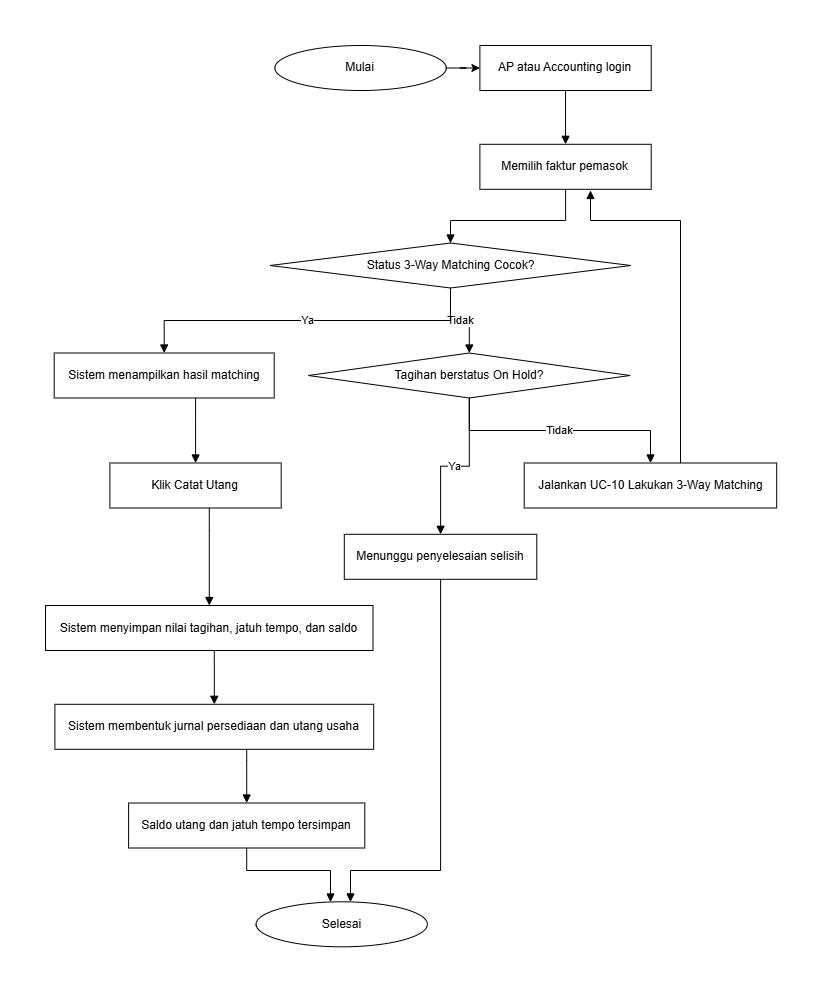

The diagram above was exported from draw.io. Its source (the exported page's mxGraphModel, read from the mxfile embedded in the PNG):
<mxGraphModel dx="1467" dy="839" grid="1" gridSize="10" guides="1" tooltips="1" connect="1" arrows="1" fold="1" page="1" pageScale="1" pageWidth="821" pageHeight="991" math="0" shadow="0">
  <root>
    <mxCell id="0" />
    <mxCell id="1" parent="0" />
    <mxCell id="5oY3_UkP35oF3kC5XFqi-1" edge="1" parent="1" source="A" style="edgeStyle=orthogonalEdgeStyle;rounded=0;orthogonalLoop=1;jettySize=auto;html=1;defaultLabelBackgroundColor=page;" target="B" value="">
      <mxGeometry relative="1" as="geometry" />
    </mxCell>
    <mxCell id="A" parent="1" style="ellipse;whiteSpace=wrap;html=1;aspect=fixed;" value="Mulai" vertex="1">
      <mxGeometry height="45" width="171.3" x="274.4" y="45" as="geometry" />
    </mxCell>
    <mxCell id="B" parent="1" style="rounded=0;whiteSpace=wrap;html=1;" value="AP atau Accounting login" vertex="1">
      <mxGeometry height="45" width="171.3" x="479.4" y="45" as="geometry" />
    </mxCell>
    <mxCell id="C" parent="1" style="rounded=0;whiteSpace=wrap;html=1;" value="Memilih faktur pemasok" vertex="1">
      <mxGeometry height="45" width="171.3" x="479.4" y="143.8" as="geometry" />
    </mxCell>
    <mxCell id="D" parent="1" style="rhombus;whiteSpace=wrap;html=1;" value="Status 3-Way Matching Cocok?" vertex="1">
      <mxGeometry height="45" width="360.8" x="269.6" y="242.5" as="geometry" />
    </mxCell>
    <mxCell id="E" parent="1" style="rhombus;whiteSpace=wrap;html=1;" value="Tagihan berstatus On Hold?" vertex="1">
      <mxGeometry height="45" width="321.7" x="307.9" y="352.5" as="geometry" />
    </mxCell>
    <mxCell id="F" parent="1" style="rounded=0;whiteSpace=wrap;html=1;" value="Menunggu penyelesaian selisih" vertex="1">
      <mxGeometry height="45" width="192.5" x="343.8" y="533.8" as="geometry" />
    </mxCell>
    <mxCell id="Z" parent="1" style="ellipse;whiteSpace=wrap;html=1;aspect=fixed;" value="Selesai" vertex="1">
      <mxGeometry height="45" width="171.3" x="255.6" y="901.3" as="geometry" />
    </mxCell>
    <mxCell id="G" parent="1" style="rounded=0;whiteSpace=wrap;html=1;" value="Jalankan UC-10 Lakukan 3-Way Matching" vertex="1">
      <mxGeometry height="45" width="252.5" x="523.7" y="462.5" as="geometry" />
    </mxCell>
    <mxCell id="H" parent="1" style="parallelogram;whiteSpace=wrap;html=1;" value="Sistem menampilkan hasil matching" vertex="1">
      <mxGeometry height="45" width="220" x="53.7" y="352.5" as="geometry" />
    </mxCell>
    <mxCell id="I" parent="1" style="rounded=0;whiteSpace=wrap;html=1;" value="Klik Catat Utang" vertex="1">
      <mxGeometry height="45" width="171.3" x="109.4" y="462.5" as="geometry" />
    </mxCell>
    <mxCell id="J" parent="1" style="rounded=0;whiteSpace=wrap;html=1;" value="Sistem menyimpan nilai tagihan, jatuh tempo, dan saldo" vertex="1">
      <mxGeometry height="45" width="327.5" x="45" y="605" as="geometry" />
    </mxCell>
    <mxCell id="K" parent="1" style="rounded=0;whiteSpace=wrap;html=1;" value="Sistem membentuk jurnal persediaan dan utang usaha" vertex="1">
      <mxGeometry height="45" width="318.8" x="54.4" y="703.8" as="geometry" />
    </mxCell>
    <mxCell id="L" parent="1" style="rounded=0;whiteSpace=wrap;html=1;" value="Saldo utang dan jatuh tempo tersimpan" vertex="1">
      <mxGeometry height="45" width="236.2" x="128.1" y="802.5" as="geometry" />
    </mxCell>
    <mxCell id="e1" edge="1" parent="1" source="B" style="edgeStyle=orthogonalEdgeStyle;rounded=0;orthogonalLoop=1;jettySize=auto;html=1;endArrow=block;endFill=1;" target="C" value="">
      <mxGeometry relative="1" as="geometry" />
    </mxCell>
    <mxCell id="e2" edge="1" parent="1" source="C" style="edgeStyle=orthogonalEdgeStyle;rounded=0;orthogonalLoop=1;jettySize=auto;html=1;endArrow=block;endFill=1;" target="D" value="">
      <mxGeometry relative="1" as="geometry">
        <Array as="points">
          <mxPoint x="565.1" y="220" />
          <mxPoint x="450" y="220" />
        </Array>
      </mxGeometry>
    </mxCell>
    <mxCell id="e3" edge="1" parent="1" source="D" style="edgeStyle=orthogonalEdgeStyle;rounded=0;orthogonalLoop=1;jettySize=auto;html=1;endArrow=block;endFill=1;" target="E" value="Tidak">
      <mxGeometry relative="1" as="geometry" />
    </mxCell>
    <mxCell id="e4" edge="1" parent="1" source="E" style="edgeStyle=orthogonalEdgeStyle;rounded=0;orthogonalLoop=1;jettySize=auto;html=1;endArrow=block;endFill=1;" target="F" value="Ya">
      <mxGeometry relative="1" as="geometry" />
    </mxCell>
    <mxCell id="e5" edge="1" parent="1" source="F" style="edgeStyle=orthogonalEdgeStyle;rounded=0;orthogonalLoop=1;jettySize=auto;html=1;endArrow=block;endFill=1;" target="Z" value="">
      <mxGeometry relative="1" x="0.0225" as="geometry">
        <Array as="points">
          <mxPoint x="440.1" y="870" />
          <mxPoint x="350" y="870" />
        </Array>
      </mxGeometry>
    </mxCell>
    <mxCell id="e6" edge="1" parent="1" source="E" style="edgeStyle=orthogonalEdgeStyle;rounded=0;orthogonalLoop=1;jettySize=auto;html=1;endArrow=block;endFill=1;" target="G" value="Tidak">
      <mxGeometry relative="1" as="geometry" />
    </mxCell>
    <mxCell id="e7" edge="1" parent="1" source="G" style="edgeStyle=orthogonalEdgeStyle;rounded=0;orthogonalLoop=1;jettySize=auto;html=1;endArrow=block;endFill=1;" value="">
      <mxGeometry relative="1" x="-0.1448" as="geometry">
        <Array as="points">
          <mxPoint x="680" y="220" />
          <mxPoint x="590" y="220" />
        </Array>
        <mxPoint x="590" y="190" as="targetPoint" />
      </mxGeometry>
    </mxCell>
    <mxCell id="e8" edge="1" parent="1" source="D" style="edgeStyle=orthogonalEdgeStyle;rounded=0;orthogonalLoop=1;jettySize=auto;html=1;endArrow=block;endFill=1;" target="H" value="Ya">
      <mxGeometry relative="1" as="geometry" />
    </mxCell>
    <mxCell id="e9" edge="1" parent="1" source="H" style="edgeStyle=orthogonalEdgeStyle;rounded=0;orthogonalLoop=1;jettySize=auto;html=1;endArrow=block;endFill=1;" target="I" value="">
      <mxGeometry relative="1" as="geometry">
        <Array as="points">
          <mxPoint x="195.1" y="420" />
          <mxPoint x="195.1" y="420" />
        </Array>
      </mxGeometry>
    </mxCell>
    <mxCell id="e10" edge="1" parent="1" source="I" style="edgeStyle=orthogonalEdgeStyle;rounded=0;orthogonalLoop=1;jettySize=auto;html=1;endArrow=block;endFill=1;" target="J" value="">
      <mxGeometry relative="1" as="geometry">
        <Array as="points">
          <mxPoint x="208.8" y="530" />
          <mxPoint x="208.8" y="530" />
        </Array>
      </mxGeometry>
    </mxCell>
    <mxCell id="e11" edge="1" parent="1" source="J" style="edgeStyle=orthogonalEdgeStyle;rounded=0;orthogonalLoop=1;jettySize=auto;html=1;endArrow=block;endFill=1;" target="K" value="">
      <mxGeometry relative="1" as="geometry">
        <Array as="points">
          <mxPoint x="213.8" y="660" />
          <mxPoint x="213.8" y="660" />
        </Array>
      </mxGeometry>
    </mxCell>
    <mxCell id="e12" edge="1" parent="1" source="K" style="edgeStyle=orthogonalEdgeStyle;rounded=0;orthogonalLoop=1;jettySize=auto;html=1;endArrow=block;endFill=1;" target="L" value="">
      <mxGeometry relative="1" as="geometry">
        <Array as="points">
          <mxPoint x="246.2" y="760" />
          <mxPoint x="246.2" y="760" />
        </Array>
      </mxGeometry>
    </mxCell>
    <mxCell id="e13" edge="1" parent="1" source="L" style="edgeStyle=orthogonalEdgeStyle;rounded=0;orthogonalLoop=1;jettySize=auto;html=1;endArrow=block;endFill=1;" target="Z" value="">
      <mxGeometry relative="1" x="0.0741" as="geometry">
        <Array as="points">
          <mxPoint x="246.2" y="870" />
          <mxPoint x="330" y="870" />
        </Array>
      </mxGeometry>
    </mxCell>
  </root>
</mxGraphModel>